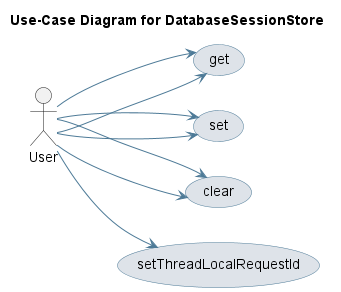

The diagram above was rendered by PlantUML. Its source (embedded in the PNG):
@startuml
skinparam usecase {
 BackgroundColor #DEE3E9 
 BorderColor #4D7A97 
 ArrowColor #4D7A97 
}
left to right direction
title Use-Case Diagram for DatabaseSessionStore

actor User
usecase "get" as UC_get
User --> UC_get
usecase "set" as UC_set
User --> UC_set
usecase "clear" as UC_clear
User --> UC_clear
usecase "setThreadLocalRequestId" as UC_setThreadLocalRequestId
User --> UC_setThreadLocalRequestId
usecase "get" as UC_get
User --> UC_get
usecase "set" as UC_set
User --> UC_set
usecase "clear" as UC_clear
User --> UC_clear
@enduml